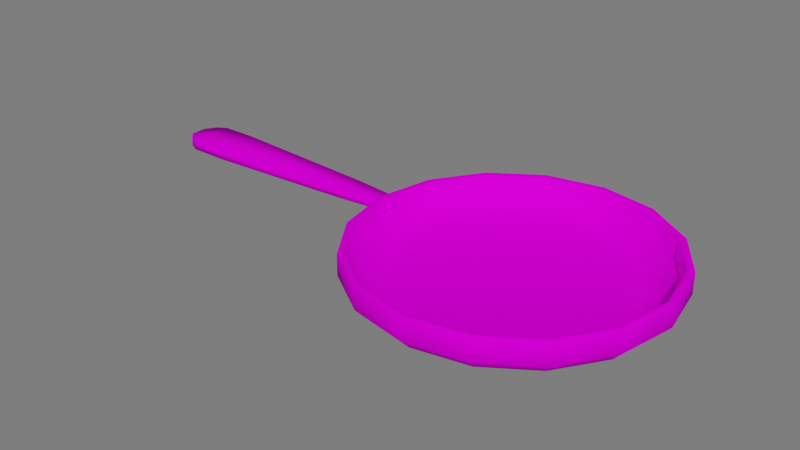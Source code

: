 # Source: Panela.blend  (saved by Blender 3.1.7; exported with 4.5.12 LTS)
import bpy
from mathutils import Matrix  # noqa: F401  (used for matrix-valued properties, if any)

bpy.ops.wm.read_factory_settings(use_empty=True)
scene = bpy.context.scene
scene.name = 'Scene'

# ---- collections
col_collection = bpy.data.collections.new('Collection'); scene.collection.children.link(col_collection)
col_luz__camera = bpy.data.collections.new('Luz, camera'); scene.collection.children.link(col_luz__camera)
col_piso = bpy.data.collections.new('Piso'); scene.collection.children.link(col_piso)

# ---- images (referenced by path relative to the original .blend; pixels are not part of the script)
import os
ASSET_DIR = os.environ.get("B2B_ASSET_DIR", "")  # directory of the original .blend (textures are referenced by path, not embedded)
HERE = os.path.dirname(os.path.abspath(__file__))  # packed textures are extracted next to this script under _unpacked/

def load_image(name, relpath, width, height, colorspace="sRGB"):
    """Load a texture the original file referenced (path relative to the .blend, or extracted next to this script)."""
    p = next((c for c in (os.path.join(HERE, relpath), os.path.join(ASSET_DIR, relpath)) if relpath and os.path.exists(c)), "")
    if p:
        img = bpy.data.images.load(p, check_existing=True)
        img.name = name
    else:  # same state as the original file: an image datablock whose file is absent (Cycles renders it pink)
        img = bpy.data.images.new(name, width, height)
        img.source = "FILE"
        img.filepath = "//" + (relpath or name)
    img.colorspace_settings.name = colorspace
    return img
img_atlas_1_png = load_image('Atlas 1.png', 'Atlas 1.png', 1024, 1024, 'sRGB')

# ---- materials (node trees are filled in below, after node groups)
mat_atlas_2__completo = bpy.data.materials.new('Atlas 2 (Completo)')
mat_atlas_2__completo.use_transparent_shadow = False

# ---- material node trees
mat_atlas_2__completo.use_nodes = True; mat_atlas_2__completo.node_tree.nodes.clear()
_N = mat_atlas_2__completo.node_tree.nodes; _L = mat_atlas_2__completo.node_tree.links
n0 = _N.new('ShaderNodeOutputMaterial'); n0.name = 'Material Output'; n0.location = (300, 300)
n1 = _N.new('ShaderNodeBsdfPrincipled'); n1.name = 'Principled BSDF'; n1.location = (10, 300)
n1.distribution = 'GGX'
n1.subsurface_method = 'RANDOM_WALK_SKIN'
n1.inputs[2].default_value = 0.7915
n1.inputs[3].default_value = 1.45
n1.inputs[13].default_value = 0.01186
n1.inputs[27].default_value = (0.0, 0.0, 0.0, 1.0)
n1.inputs[28].default_value = 1.0
n2 = _N.new('ShaderNodeBump'); n2.name = 'Bump'; n2.location = (-173, -154)
n2.inputs[0].default_value = 0.0
n2.inputs[1].default_value = 1.0
n2.inputs[2].default_value = 1.0
n3 = _N.new('ShaderNodeTexImage'); n3.name = 'Image Texture'; n3.location = (-449, 225)
n3.image = img_atlas_1_png
_L.new(n1.outputs[0], n0.inputs[0])
_L.new(n3.outputs[0], n1.inputs[0])
_L.new(n3.outputs[0], n2.inputs[3])
_L.new(n2.outputs[0], n1.inputs[5])
n0.is_active_output = True

# ---- world
world_world = bpy.data.worlds.new('World'); scene.world = world_world
world_world.use_nodes = True; world_world.node_tree.nodes.clear()
_N = world_world.node_tree.nodes; _L = world_world.node_tree.links
n0 = _N.new('ShaderNodeOutputWorld'); n0.name = 'World Output'; n0.location = (300, 300)
n1 = _N.new('ShaderNodeBackground'); n1.name = 'Background'; n1.location = (10, 300)
n1.inputs[0].default_value = (0.05088, 0.05088, 0.05088, 1.0)
n1.inputs[1].default_value = 3.4
_L.new(n1.outputs[0], n0.inputs[0])
n0.is_active_output = True
world_world.color = (0.05088, 0.05088, 0.05088)
world_world.use_sun_shadow = False
world_world.sun_shadow_jitter_overblur = 0.0

# ---- meshes
me_cylinder = bpy.data.meshes.new('Cylinder')
me_cylinder.from_pydata([(0.0, 1.0, 0.06508), (0.3827, 0.9239, 0.06508), (0.7071, 0.7071, 0.06508), (0.9239, 0.3827, 0.06508), (1.0, 0.0, 0.06508), (0.9239, -0.3827, 0.06508), (0.7071, -0.7071, 0.06508), (0.3827, -0.9239, 0.06508), (0.0, -1.0, 0.06508), (-0.3827, -0.9239, 0.06508), (-0.7071, -0.7071, 0.06508), (-0.9239, -0.3827, 0.06508), (-1.0, 0.0, 0.06508), (-0.9239, 0.3827, 0.06508), (-0.7071, 0.7071, 0.06508), (-0.3827, 0.9239, 0.06508), (-1.259e-07, 0.9338, -0.003942), (0.3574, 0.8627, -0.003942), (0.6603, 0.6603, -0.003942), (0.8627, 0.3574, -0.003942), (0.9338, -6.313e-08, -0.003942), (0.8627, -0.3574, -0.003942), (0.6603, -0.6603, -0.003942), (0.3574, -0.8627, -0.003942), (-1.259e-07, -0.9338, -0.003942), (-0.3574, -0.8627, -0.003942), (-0.6603, -0.6603, -0.003942), (-0.8627, -0.3574, -0.003942), (-0.9338, -6.313e-08, -0.003942), (-0.8627, 0.3574, -0.003942), (-0.6603, 0.6603, -0.003942), (-0.3574, 0.8627, -0.003942), (-1.048e-07, 0.7767, -0.05172), (0.2972, 0.7175, -0.05172), (0.5492, 0.5492, -0.05172), (0.7175, 0.2972, -0.05172), (0.7767, -2.13e-07, -0.05172), (0.7175, -0.2972, -0.05172), (0.5492, -0.5492, -0.05172), (0.2972, -0.7175, -0.05172), (-1.048e-07, -0.7767, -0.05172), (-0.2972, -0.7175, -0.05172), (-0.5492, -0.5492, -0.05172), (-0.7175, -0.2972, -0.05172), (-0.7767, -2.13e-07, -0.05172), (-0.7175, 0.2972, -0.05172), (-0.5492, 0.5492, -0.05172), (-0.2972, 0.7175, -0.05172), (-6.764e-08, 0.5011, -0.08889), (0.1917, 0.4629, -0.08889), (0.3543, 0.3543, -0.08889), (0.4629, 0.1917, -0.08889), (0.5011, -4.758e-07, -0.08889), (0.4629, -0.1917, -0.08889), (0.3543, -0.3543, -0.08889), (0.1917, -0.4629, -0.08889), (-6.764e-08, -0.5011, -0.08889), (-0.1917, -0.4629, -0.08889), (-0.3543, -0.3543, -0.08889), (-0.4629, -0.1917, -0.08889), (-0.5011, -4.758e-07, -0.08889), (-0.4629, 0.1917, -0.08889), (-0.3543, 0.3543, -0.08889), (-0.1917, 0.4629, -0.08889), (0.3647, 0.8805, 0.06817), (-9.03e-08, 0.9531, 0.06817), (0.6739, 0.6739, 0.06817), (0.8805, 0.3647, 0.06817), (0.9531, -4.477e-08, 0.06817), (0.8805, -0.3647, 0.06817), (0.6739, -0.6739, 0.06817), (0.3647, -0.8805, 0.06817), (-9.03e-08, -0.9531, 0.06817), (-0.3647, -0.8805, 0.06817), (-0.6739, -0.6739, 0.06817), (-0.8805, -0.3647, 0.06817), (-0.9531, -4.477e-08, 0.06817), (-0.8805, 0.3647, 0.06817), (-0.6739, 0.6739, 0.06817), (-0.3647, 0.8805, 0.06817), (0.2822, 0.6812, -0.005563), (3.62e-07, 0.7373, -0.005563), (0.5214, 0.5214, -0.005563), (0.6812, 0.2822, -0.005563), (0.7373, 1.813e-07, -0.005563), (0.6812, -0.2822, -0.005563), (0.5214, -0.5214, -0.005563), (0.2822, -0.6812, -0.005563), (3.62e-07, -0.7373, -0.005563), (-0.2822, -0.6812, -0.005563), (-0.5214, -0.5214, -0.005563), (-0.6812, -0.2822, -0.005563), (-0.7373, 1.813e-07, -0.005563), (-0.6812, 0.2822, -0.005563), (-0.5214, 0.5214, -0.005563), (-0.2822, 0.6812, -0.005563), (-1.262, -0.09664, 0.155), (-0.9669, -0.07484, 0.1309), (-1.262, 0.09664, 0.155), (-0.9669, 0.07484, 0.1309), (-2.294, -0.1486, 0.146), (-2.294, 0.1486, 0.146), (-2.541, -0.1486, 0.1478), (-2.541, 0.1486, 0.1478), (-2.674, -0.05233, 0.1599), (-2.674, 0.05233, 0.1599), (-2.607, -0.1188, 0.1511), (-2.607, 0.1188, 0.1511), (-1.262, 0.09664, 0.2055), (-1.262, -0.09664, 0.2055), (-0.9669, -0.07484, 0.2005), (-0.9669, 0.07484, 0.2005), (-2.294, 0.1486, 0.2144), (-2.294, -0.1486, 0.2144), (-2.541, 0.1486, 0.2127), (-2.541, -0.1486, 0.2127), (-2.674, 0.05233, 0.2005), (-2.674, -0.05233, 0.2005), (-2.607, -0.1188, 0.2094), (-2.607, 0.1188, 0.2094), (-1.029, -0.07946, 0.1589), (-1.029, 0.07946, 0.1589), (-1.029, -0.07946, 0.2016), (-1.029, 0.07946, 0.2016), (-1.011, -0.0781, 0.1302), (-1.011, -0.0781, 0.2013), (-1.011, 0.0781, 0.1302), (-1.011, 0.0781, 0.2013), (-0.9726, 0.05635, 0.1553), (-0.9311, 0.05635, 0.1553), (-0.9726, 0.05028, 0.1406), (-0.9311, 0.05028, 0.1406), (-0.9726, 0.0356, 0.1345), (-0.9311, 0.0356, 0.1345), (-0.9726, 0.02093, 0.1406), (-0.9311, 0.02093, 0.1406), (-0.9726, 0.01485, 0.1553), (-0.9311, 0.01485, 0.1553), (-0.9726, 0.02093, 0.17), (-0.9311, 0.02093, 0.17), (-0.9726, 0.0356, 0.176), (-0.9311, 0.0356, 0.176), (-0.9726, 0.05028, 0.17), (-0.9311, 0.05028, 0.17), (-0.9726, -0.0101, 0.1553), (-0.9311, -0.0101, 0.1553), (-0.9726, -0.01618, 0.1406), (-0.9311, -0.01618, 0.1406), (-0.9726, -0.03085, 0.1345), (-0.9311, -0.03085, 0.1345), (-0.9726, -0.04552, 0.1406), (-0.9311, -0.04552, 0.1406), (-0.9726, -0.0516, 0.1553), (-0.9311, -0.0516, 0.1553), (-0.9726, -0.04552, 0.17), (-0.9311, -0.04552, 0.17), (-0.9726, -0.03085, 0.176), (-0.9311, -0.03085, 0.176), (-0.9726, -0.01618, 0.17), (-0.9311, -0.01618, 0.17), (0.0, 1.0, 0.2036), (-1.447e-08, 0.9924, 0.211), (0.3798, 0.9169, 0.211), (0.3827, 0.9239, 0.2036), (0.7017, 0.7017, 0.211), (0.7071, 0.7071, 0.2036), (0.9169, 0.3798, 0.211), (0.9239, 0.3827, 0.2036), (0.9924, -7.235e-09, 0.211), (1.0, 0.0, 0.2036), (0.9169, -0.3798, 0.211), (0.9239, -0.3827, 0.2036), (0.7017, -0.7017, 0.211), (0.7071, -0.7071, 0.2036), (0.3798, -0.9169, 0.211), (0.3827, -0.9239, 0.2036), (-1.447e-08, -0.9924, 0.211), (0.0, -1.0, 0.2036), (-0.3798, -0.9169, 0.211), (-0.3827, -0.9239, 0.2036), (-0.7017, -0.7017, 0.211), (-0.7071, -0.7071, 0.2036), (-0.9169, -0.3798, 0.211), (-0.9239, -0.3827, 0.2036), (-0.9924, -7.235e-09, 0.211), (-1.0, 0.0, 0.2036), (-0.9169, 0.3798, 0.211), (-0.9239, 0.3827, 0.2036), (-0.7017, 0.7017, 0.211), (-0.7071, 0.7071, 0.2036), (-0.3798, 0.9169, 0.211), (-0.3827, 0.9239, 0.2036), (0.3647, 0.8805, 0.2036), (0.3676, 0.8875, 0.211), (-7.506e-08, 0.9606, 0.211), (-8.957e-08, 0.9531, 0.2036), (0.6739, 0.6739, 0.2036), (0.6793, 0.6793, 0.211), (0.8805, 0.3647, 0.2036), (0.8875, 0.3676, 0.211), (0.9531, -4.477e-08, 0.2036), (0.9606, -3.753e-08, 0.211), (0.8805, -0.3647, 0.2036), (0.8875, -0.3676, 0.211), (0.6739, -0.6739, 0.2036), (0.6793, -0.6793, 0.211), (0.3647, -0.8805, 0.2036), (0.3676, -0.8875, 0.211), (-8.957e-08, -0.9531, 0.2036), (-7.506e-08, -0.9606, 0.211), (-0.3647, -0.8805, 0.2036), (-0.3676, -0.8875, 0.211), (-0.6739, -0.6739, 0.2036), (-0.6793, -0.6793, 0.211), (-0.8805, -0.3647, 0.2036), (-0.8875, -0.3676, 0.211), (-0.9531, -4.477e-08, 0.2036), (-0.9606, -3.753e-08, 0.211), (-0.8805, 0.3647, 0.2036), (-0.8875, 0.3676, 0.211), (-0.6739, 0.6739, 0.2036), (-0.6793, 0.6793, 0.211), (-0.3647, 0.8805, 0.2036), (-0.3676, 0.8875, 0.211)], [], [(15, 191, 160, 0), (164, 162, 193, 197), (166, 164, 197, 199), (168, 166, 199, 201), (170, 168, 201, 203), (172, 170, 203, 205), (174, 172, 205, 207), (176, 174, 207, 209), (178, 176, 209, 211), (180, 178, 211, 213), (182, 180, 213, 215), (184, 182, 215, 217), (186, 184, 217, 219), (188, 186, 219, 221), (14, 189, 191, 15), (190, 188, 221, 223), (161, 190, 223, 194), (1, 2, 18, 17), (24, 25, 41, 40), (6, 7, 23, 22), (11, 12, 28, 27), (4, 5, 21, 20), (9, 10, 26, 25), (14, 15, 31, 30), (2, 3, 19, 18), (7, 8, 24, 23), (0, 1, 17, 16), (12, 13, 29, 28), (5, 6, 22, 21), (10, 11, 27, 26), (15, 0, 16, 31), (3, 4, 20, 19), (8, 9, 25, 24), (13, 14, 30, 29), (45, 46, 62, 61), (17, 18, 34, 33), (25, 26, 42, 41), (18, 19, 35, 34), (26, 27, 43, 42), (19, 20, 36, 35), (27, 28, 44, 43), (20, 21, 37, 36), (28, 29, 45, 44), (21, 22, 38, 37), (29, 30, 46, 45), (22, 23, 39, 38), (30, 31, 47, 46), (23, 24, 40, 39), (16, 17, 33, 32), (31, 16, 32, 47), (48, 49, 50, 51, 52, 53, 54, 55, 56, 57, 58, 59, 60, 61, 62, 63), (38, 39, 55, 54), (46, 47, 63, 62), (39, 40, 56, 55), (32, 33, 49, 48), (47, 32, 48, 63), (40, 41, 57, 56), (33, 34, 50, 49), (41, 42, 58, 57), (34, 35, 51, 50), (42, 43, 59, 58), (35, 36, 52, 51), (43, 44, 60, 59), (36, 37, 53, 52), (44, 45, 61, 60), (37, 38, 54, 53), (212, 210, 73, 74), (2, 165, 167, 3), (7, 175, 177, 8), (12, 185, 187, 13), (5, 171, 173, 6), (10, 181, 183, 11), (192, 195, 65, 64), (3, 167, 169, 4), (8, 177, 179, 9), (0, 160, 163, 1), (13, 187, 189, 14), (6, 173, 175, 7), (11, 183, 185, 12), (1, 163, 165, 2), (4, 169, 171, 5), (9, 179, 181, 10), (78, 77, 93, 94), (195, 222, 79, 65), (214, 212, 74, 75), (200, 198, 67, 68), (216, 214, 75, 76), (202, 200, 68, 69), (218, 216, 76, 77), (204, 202, 69, 70), (220, 218, 77, 78), (206, 204, 70, 71), (222, 220, 78, 79), (208, 206, 71, 72), (210, 208, 72, 73), (196, 192, 64, 66), (198, 196, 66, 67), (80, 81, 95, 94, 93, 92, 91, 90, 89, 88, 87, 86, 85, 84, 83, 82), (71, 70, 86, 87), (79, 78, 94, 95), (72, 71, 87, 88), (64, 65, 81, 80), (65, 79, 95, 81), (73, 72, 88, 89), (66, 64, 80, 82), (74, 73, 89, 90), (67, 66, 82, 83), (75, 74, 90, 91), (68, 67, 83, 84), (76, 75, 91, 92), (69, 68, 84, 85), (77, 76, 92, 93), (70, 69, 85, 86), (124, 126, 99, 97), (96, 100, 101, 98), (100, 102, 103, 101), (106, 104, 105, 107), (102, 106, 107, 103), (125, 110, 111, 127), (109, 108, 112, 113), (113, 112, 114, 115), (118, 119, 116, 117), (115, 114, 119, 118), (105, 104, 117, 116), (103, 107, 119, 114), (106, 102, 115, 118), (124, 97, 110, 125), (102, 100, 113, 115), (100, 96, 109, 113), (107, 105, 116, 119), (97, 99, 111, 110), (101, 103, 114, 112), (98, 101, 112, 108), (104, 106, 118, 117), (121, 98, 108, 123), (126, 121, 123, 127), (96, 120, 122, 109), (109, 122, 123, 108), (96, 98, 121, 120), (99, 126, 127, 111), (120, 124, 125, 122), (122, 125, 127, 123), (120, 121, 126, 124), (128, 129, 131, 130), (130, 131, 133, 132), (132, 133, 135, 134), (134, 135, 137, 136), (136, 137, 139, 138), (138, 139, 141, 140), (131, 129, 143, 141, 139, 137, 135, 133), (140, 141, 143, 142), (142, 143, 129, 128), (128, 130, 132, 134, 136, 138, 140, 142), (144, 145, 147, 146), (146, 147, 149, 148), (148, 149, 151, 150), (150, 151, 153, 152), (152, 153, 155, 154), (154, 155, 157, 156), (147, 145, 159, 157, 155, 153, 151, 149), (156, 157, 159, 158), (158, 159, 145, 144), (144, 146, 148, 150, 152, 154, 156, 158), (163, 160, 161, 162), (165, 163, 162, 164), (167, 165, 164, 166), (169, 167, 166, 168), (171, 169, 168, 170), (173, 171, 170, 172), (175, 173, 172, 174), (177, 175, 174, 176), (179, 177, 176, 178), (181, 179, 178, 180), (183, 181, 180, 182), (185, 183, 182, 184), (187, 185, 184, 186), (189, 187, 186, 188), (191, 189, 188, 190), (160, 191, 190, 161), (193, 194, 195, 192), (197, 193, 192, 196), (199, 197, 196, 198), (201, 199, 198, 200), (203, 201, 200, 202), (205, 203, 202, 204), (207, 205, 204, 206), (209, 207, 206, 208), (211, 209, 208, 210), (213, 211, 210, 212), (215, 213, 212, 214), (217, 215, 214, 216), (219, 217, 216, 218), (221, 219, 218, 220), (223, 221, 220, 222), (194, 223, 222, 195), (162, 161, 194, 193)])
me_cylinder.polygons.foreach_set('use_smooth', [True] * 196)
_uv = me_cylinder.uv_layers.new(name='UVMap')
_uv.uv.foreach_set('vector', [0.6331, 0.8944, 0.6331, 0.8944, 0.6367, 0.8951, 0.6367, 0.8951, 0.1153, 0.4889, 0.1061, 0.495, 0.1047, 0.4915, 0.1126, 0.4862, 0.1215, 0.4797, 0.1153, 0.4889, 0.1126, 0.4862, 0.1179, 0.4782, 0.1236, 0.4688, 0.1215, 0.4797, 0.1179, 0.4782, 0.1198, 0.4688, 0.1215, 0.458, 0.1236, 0.4688, 0.1198, 0.4688, 0.1179, 0.4594, 0.1153, 0.4488, 0.1215, 0.458, 0.1179, 0.4594, 0.1126, 0.4515, 0.1061, 0.4426, 0.1153, 0.4488, 0.1126, 0.4515, 0.1047, 0.4462, 0.09529, 0.4405, 0.1061, 0.4426, 0.1047, 0.4462, 0.09529, 0.4443, 0.08444, 0.4426, 0.09529, 0.4405, 0.09529, 0.4443, 0.08591, 0.4462, 0.07525, 0.4488, 0.08444, 0.4426, 0.08591, 0.4462, 0.07796, 0.4515, 0.06911, 0.458, 0.07525, 0.4488, 0.07796, 0.4515, 0.07265, 0.4594, 0.06695, 0.4688, 0.06911, 0.458, 0.07265, 0.4594, 0.07078, 0.4688, 0.06911, 0.4797, 0.06695, 0.4688, 0.07078, 0.4688, 0.07265, 0.4782, 0.07525, 0.4889, 0.06911, 0.4797, 0.07265, 0.4782, 0.07796, 0.4862, 0.63, 0.8923, 0.63, 0.8923, 0.6331, 0.8944, 0.6331, 0.8944, 0.08444, 0.495, 0.07525, 0.4889, 0.07796, 0.4862, 0.08591, 0.4915, 0.09529, 0.4972, 0.08444, 0.495, 0.08591, 0.4915, 0.09529, 0.4933, 0.6403, 0.8944, 0.6434, 0.8923, 0.6429, 0.8919, 0.6401, 0.8938, 0.6367, 0.8768, 0.6333, 0.8775, 0.6339, 0.8788, 0.6367, 0.8783, 0.6434, 0.8789, 0.6403, 0.8769, 0.6401, 0.8775, 0.6429, 0.8794, 0.6279, 0.882, 0.6272, 0.8856, 0.6278, 0.8856, 0.6285, 0.8823, 0.6462, 0.8856, 0.6454, 0.882, 0.6449, 0.8823, 0.6455, 0.8856, 0.6331, 0.8769, 0.63, 0.8789, 0.6304, 0.8794, 0.6333, 0.8775, 0.63, 0.8923, 0.6331, 0.8944, 0.6333, 0.8938, 0.6304, 0.8919, 0.6434, 0.8923, 0.6454, 0.8893, 0.6449, 0.889, 0.6429, 0.8919, 0.6403, 0.8769, 0.6367, 0.8762, 0.6367, 0.8768, 0.6401, 0.8775, 0.6367, 0.8951, 0.6403, 0.8944, 0.6401, 0.8938, 0.6367, 0.8945, 0.6272, 0.8856, 0.6279, 0.8893, 0.6285, 0.889, 0.6278, 0.8856, 0.6454, 0.882, 0.6434, 0.8789, 0.6429, 0.8794, 0.6449, 0.8823, 0.63, 0.8789, 0.6279, 0.882, 0.6285, 0.8823, 0.6304, 0.8794, 0.6331, 0.8944, 0.6367, 0.8951, 0.6367, 0.8945, 0.6333, 0.8938, 0.6454, 0.8893, 0.6462, 0.8856, 0.6455, 0.8856, 0.6449, 0.889, 0.6367, 0.8762, 0.6331, 0.8769, 0.6333, 0.8775, 0.6367, 0.8768, 0.6279, 0.8893, 0.63, 0.8923, 0.6304, 0.8919, 0.6285, 0.889, 0.6299, 0.8885, 0.6315, 0.8908, 0.6333, 0.889, 0.6323, 0.8875, 0.6401, 0.8938, 0.6429, 0.8919, 0.6419, 0.8908, 0.6395, 0.8924, 0.6333, 0.8775, 0.6304, 0.8794, 0.6315, 0.8804, 0.6339, 0.8788, 0.6429, 0.8919, 0.6449, 0.889, 0.6435, 0.8885, 0.6419, 0.8908, 0.6304, 0.8794, 0.6285, 0.8823, 0.6299, 0.8828, 0.6315, 0.8804, 0.6449, 0.889, 0.6455, 0.8856, 0.644, 0.8856, 0.6435, 0.8885, 0.6285, 0.8823, 0.6278, 0.8856, 0.6293, 0.8856, 0.6299, 0.8828, 0.6455, 0.8856, 0.6449, 0.8823, 0.6435, 0.8828, 0.644, 0.8856, 0.6278, 0.8856, 0.6285, 0.889, 0.6299, 0.8885, 0.6293, 0.8856, 0.6449, 0.8823, 0.6429, 0.8794, 0.6419, 0.8804, 0.6435, 0.8828, 0.6285, 0.889, 0.6304, 0.8919, 0.6315, 0.8908, 0.6299, 0.8885, 0.6429, 0.8794, 0.6401, 0.8775, 0.6395, 0.8788, 0.6419, 0.8804, 0.6304, 0.8919, 0.6333, 0.8938, 0.6339, 0.8924, 0.6315, 0.8908, 0.6401, 0.8775, 0.6367, 0.8768, 0.6367, 0.8783, 0.6395, 0.8788, 0.6367, 0.8945, 0.6401, 0.8938, 0.6395, 0.8924, 0.6367, 0.893, 0.6333, 0.8938, 0.6367, 0.8945, 0.6367, 0.893, 0.6339, 0.8924, 0.6367, 0.8904, 0.6385, 0.89, 0.64, 0.889, 0.6411, 0.8875, 0.6414, 0.8856, 0.6411, 0.8838, 0.64, 0.8823, 0.6385, 0.8813, 0.6367, 0.8809, 0.6349, 0.8813, 0.6333, 0.8823, 0.6323, 0.8838, 0.6319, 0.8856, 0.6323, 0.8875, 0.6333, 0.889, 0.6349, 0.89, 0.6419, 0.8804, 0.6395, 0.8788, 0.6385, 0.8813, 0.64, 0.8823, 0.6315, 0.8908, 0.6339, 0.8924, 0.6349, 0.89, 0.6333, 0.889, 0.6395, 0.8788, 0.6367, 0.8783, 0.6367, 0.8809, 0.6385, 0.8813, 0.6367, 0.893, 0.6395, 0.8924, 0.6385, 0.89, 0.6367, 0.8904, 0.6339, 0.8924, 0.6367, 0.893, 0.6367, 0.8904, 0.6349, 0.89, 0.6367, 0.8783, 0.6339, 0.8788, 0.6349, 0.8813, 0.6367, 0.8809, 0.6395, 0.8924, 0.6419, 0.8908, 0.64, 0.889, 0.6385, 0.89, 0.6339, 0.8788, 0.6315, 0.8804, 0.6333, 0.8823, 0.6349, 0.8813, 0.6419, 0.8908, 0.6435, 0.8885, 0.6411, 0.8875, 0.64, 0.889, 0.6315, 0.8804, 0.6299, 0.8828, 0.6323, 0.8838, 0.6333, 0.8823, 0.6435, 0.8885, 0.644, 0.8856, 0.6414, 0.8856, 0.6411, 0.8875, 0.6299, 0.8828, 0.6293, 0.8856, 0.6319, 0.8856, 0.6323, 0.8838, 0.644, 0.8856, 0.6435, 0.8828, 0.6411, 0.8838, 0.6414, 0.8856, 0.6293, 0.8856, 0.6299, 0.8885, 0.6323, 0.8875, 0.6319, 0.8856, 0.6435, 0.8828, 0.6419, 0.8804, 0.64, 0.8823, 0.6411, 0.8838, 0.6303, 0.8793, 0.6332, 0.8773, 0.6332, 0.8773, 0.6303, 0.8793, 0.6434, 0.8923, 0.6434, 0.8923, 0.6454, 0.8893, 0.6454, 0.8893, 0.6403, 0.8769, 0.6403, 0.8769, 0.6367, 0.8762, 0.6367, 0.8762, 0.6272, 0.8856, 0.6272, 0.8856, 0.6279, 0.8893, 0.6279, 0.8893, 0.6454, 0.882, 0.6454, 0.882, 0.6434, 0.8789, 0.6434, 0.8789, 0.63, 0.8789, 0.63, 0.8789, 0.6279, 0.882, 0.6279, 0.882, 0.6401, 0.894, 0.6367, 0.8947, 0.6367, 0.8947, 0.6401, 0.894, 0.6454, 0.8893, 0.6454, 0.8893, 0.6462, 0.8856, 0.6462, 0.8856, 0.6367, 0.8762, 0.6367, 0.8762, 0.6331, 0.8769, 0.6331, 0.8769, 0.6367, 0.8951, 0.6367, 0.8951, 0.6403, 0.8944, 0.6403, 0.8944, 0.6279, 0.8893, 0.6279, 0.8893, 0.63, 0.8923, 0.63, 0.8923, 0.6434, 0.8789, 0.6434, 0.8789, 0.6403, 0.8769, 0.6403, 0.8769, 0.6279, 0.882, 0.6279, 0.882, 0.6272, 0.8856, 0.6272, 0.8856, 0.6403, 0.8944, 0.6403, 0.8944, 0.6434, 0.8923, 0.6434, 0.8923, 0.6462, 0.8856, 0.6462, 0.8856, 0.6454, 0.882, 0.6454, 0.882, 0.6331, 0.8769, 0.6331, 0.8769, 0.63, 0.8789, 0.63, 0.8789, 0.6303, 0.892, 0.6283, 0.8891, 0.6302, 0.8883, 0.6317, 0.8906, 0.6367, 0.8947, 0.6332, 0.894, 0.6332, 0.894, 0.6367, 0.8947, 0.6283, 0.8822, 0.6303, 0.8793, 0.6303, 0.8793, 0.6283, 0.8822, 0.6457, 0.8856, 0.645, 0.8891, 0.645, 0.8891, 0.6457, 0.8856, 0.6277, 0.8856, 0.6283, 0.8822, 0.6283, 0.8822, 0.6277, 0.8856, 0.645, 0.8822, 0.6457, 0.8856, 0.6457, 0.8856, 0.645, 0.8822, 0.6283, 0.8891, 0.6277, 0.8856, 0.6277, 0.8856, 0.6283, 0.8891, 0.6431, 0.8793, 0.645, 0.8822, 0.645, 0.8822, 0.6431, 0.8793, 0.6303, 0.892, 0.6283, 0.8891, 0.6283, 0.8891, 0.6303, 0.892, 0.6401, 0.8773, 0.6431, 0.8793, 0.6431, 0.8793, 0.6401, 0.8773, 0.6332, 0.894, 0.6303, 0.892, 0.6303, 0.892, 0.6332, 0.894, 0.6367, 0.8766, 0.6401, 0.8773, 0.6401, 0.8773, 0.6367, 0.8766, 0.6332, 0.8773, 0.6367, 0.8766, 0.6367, 0.8766, 0.6332, 0.8773, 0.6431, 0.892, 0.6401, 0.894, 0.6401, 0.894, 0.6431, 0.892, 0.645, 0.8891, 0.6431, 0.892, 0.6431, 0.892, 0.645, 0.8891, 0.6394, 0.8921, 0.6367, 0.8926, 0.634, 0.8921, 0.6317, 0.8906, 0.6302, 0.8883, 0.6297, 0.8856, 0.6302, 0.883, 0.6317, 0.8807, 0.634, 0.8792, 0.6367, 0.8787, 0.6394, 0.8792, 0.6416, 0.8807, 0.6431, 0.883, 0.6437, 0.8856, 0.6431, 0.8883, 0.6416, 0.8906, 0.6401, 0.8773, 0.6431, 0.8793, 0.6416, 0.8807, 0.6394, 0.8792, 0.6332, 0.894, 0.6303, 0.892, 0.6317, 0.8906, 0.634, 0.8921, 0.6367, 0.8766, 0.6401, 0.8773, 0.6394, 0.8792, 0.6367, 0.8787, 0.6401, 0.894, 0.6367, 0.8947, 0.6367, 0.8926, 0.6394, 0.8921, 0.6367, 0.8947, 0.6332, 0.894, 0.634, 0.8921, 0.6367, 0.8926, 0.6332, 0.8773, 0.6367, 0.8766, 0.6367, 0.8787, 0.634, 0.8792, 0.6431, 0.892, 0.6401, 0.894, 0.6394, 0.8921, 0.6416, 0.8906, 0.6303, 0.8793, 0.6332, 0.8773, 0.634, 0.8792, 0.6317, 0.8807, 0.645, 0.8891, 0.6431, 0.892, 0.6416, 0.8906, 0.6431, 0.8883, 0.6283, 0.8822, 0.6303, 0.8793, 0.6317, 0.8807, 0.6302, 0.883, 0.6457, 0.8856, 0.645, 0.8891, 0.6431, 0.8883, 0.6437, 0.8856, 0.6277, 0.8856, 0.6283, 0.8822, 0.6302, 0.883, 0.6297, 0.8856, 0.645, 0.8822, 0.6457, 0.8856, 0.6437, 0.8856, 0.6431, 0.883, 0.6283, 0.8891, 0.6277, 0.8856, 0.6297, 0.8856, 0.6302, 0.8883, 0.6431, 0.8793, 0.645, 0.8822, 0.6431, 0.883, 0.6416, 0.8807, 0.2734, 0.7553, 0.2843, 0.7553, 0.2841, 0.7539, 0.2736, 0.7539, 0.2721, 0.7634, 0.2684, 0.7966, 0.2893, 0.7966, 0.2856, 0.7634, 0.2684, 0.7966, 0.2684, 0.8046, 0.2893, 0.8046, 0.2893, 0.7966, 0.2705, 0.8067, 0.2752, 0.8089, 0.2825, 0.8089, 0.2872, 0.8067, 0.2684, 0.8046, 0.2705, 0.8067, 0.2872, 0.8067, 0.2893, 0.8046, 0.2734, 0.7553, 0.2736, 0.7539, 0.2841, 0.7539, 0.2843, 0.7553, 0.2721, 0.7634, 0.2856, 0.7634, 0.2893, 0.7966, 0.2684, 0.7966, 0.2684, 0.7966, 0.2893, 0.7966, 0.2893, 0.8046, 0.2684, 0.8046, 0.2705, 0.8067, 0.2872, 0.8067, 0.2825, 0.8089, 0.2752, 0.8089, 0.2684, 0.8046, 0.2893, 0.8046, 0.2872, 0.8067, 0.2705, 0.8067, 0.2807, 0.8029, 0.277, 0.8029, 0.2752, 0.8089, 0.2825, 0.8089, 0.284, 0.7996, 0.283, 0.8013, 0.2872, 0.8067, 0.2893, 0.8046, 0.2747, 0.8013, 0.2737, 0.7996, 0.2684, 0.8046, 0.2705, 0.8067, 0.2761, 0.7609, 0.2762, 0.7598, 0.2736, 0.7539, 0.2734, 0.7553, 0.2737, 0.7996, 0.2737, 0.7933, 0.2684, 0.7966, 0.2684, 0.8046, 0.2737, 0.7933, 0.2755, 0.7673, 0.2721, 0.7634, 0.2684, 0.7966, 0.283, 0.8013, 0.2807, 0.8029, 0.2825, 0.8089, 0.2872, 0.8067, 0.2762, 0.7598, 0.2815, 0.7598, 0.2841, 0.7539, 0.2736, 0.7539, 0.284, 0.7933, 0.284, 0.7996, 0.2893, 0.8046, 0.2893, 0.7966, 0.2822, 0.7673, 0.284, 0.7933, 0.2893, 0.7966, 0.2856, 0.7634, 0.277, 0.8029, 0.2747, 0.8013, 0.2705, 0.8067, 0.2752, 0.8089, 0.2816, 0.7614, 0.2822, 0.7673, 0.2856, 0.7634, 0.2844, 0.7559, 0.2816, 0.7609, 0.2816, 0.7614, 0.2844, 0.7559, 0.2843, 0.7553, 0.2755, 0.7673, 0.2761, 0.7614, 0.2733, 0.7559, 0.2721, 0.7634, 0.2721, 0.7634, 0.2733, 0.7559, 0.2844, 0.7559, 0.2856, 0.7634, 0.2721, 0.7634, 0.2856, 0.7634, 0.2844, 0.7559, 0.2733, 0.7559, 0.2815, 0.7598, 0.2816, 0.7609, 0.2843, 0.7553, 0.2841, 0.7539, 0.2761, 0.7614, 0.2761, 0.7609, 0.2734, 0.7553, 0.2733, 0.7559, 0.2733, 0.7559, 0.2734, 0.7553, 0.2843, 0.7553, 0.2844, 0.7559, 0.2733, 0.7559, 0.2844, 0.7559, 0.2843, 0.7553, 0.2734, 0.7553, 0.2677, 0.03457, 0.2677, 0.03457, 0.2795, 0.02965, 0.2795, 0.02965, 0.2795, 0.02965, 0.2795, 0.02965, 0.2845, 0.01777, 0.2845, 0.01777, 0.2845, 0.01777, 0.2845, 0.01777, 0.2795, 0.005888, 0.2795, 0.005888, 0.2795, 0.005888, 0.2795, 0.005888, 0.2677, 0.0009667, 0.2677, 0.0009667, 0.2677, 0.0009667, 0.2677, 0.0009667, 0.2558, 0.005888, 0.2558, 0.005888, 0.2558, 0.005888, 0.2558, 0.005888, 0.2509, 0.01777, 0.2509, 0.01777, 0.2795, 0.02965, 0.2677, 0.03457, 0.2558, 0.02965, 0.2509, 0.01777, 0.2558, 0.005888, 0.2677, 0.0009667, 0.2795, 0.005888, 0.2845, 0.01777, 0.2509, 0.01777, 0.2509, 0.01777, 0.2558, 0.02965, 0.2558, 0.02965, 0.2558, 0.02965, 0.2558, 0.02965, 0.2677, 0.03457, 0.2677, 0.03457, 0.2677, 0.03457, 0.2795, 0.02965, 0.2845, 0.01777, 0.2795, 0.005888, 0.2677, 0.0009667, 0.2558, 0.005888, 0.2509, 0.01777, 0.2558, 0.02965, 0.2677, 0.03457, 0.2677, 0.03457, 0.2795, 0.02965, 0.2795, 0.02965, 0.2795, 0.02965, 0.2795, 0.02965, 0.2845, 0.01777, 0.2845, 0.01777, 0.2845, 0.01777, 0.2845, 0.01777, 0.2795, 0.005888, 0.2795, 0.005888, 0.2795, 0.005888, 0.2795, 0.005888, 0.2677, 0.0009667, 0.2677, 0.0009667, 0.2677, 0.0009667, 0.2677, 0.0009667, 0.2558, 0.005888, 0.2558, 0.005888, 0.2558, 0.005888, 0.2558, 0.005888, 0.2509, 0.01777, 0.2509, 0.01777, 0.2795, 0.02965, 0.2677, 0.03457, 0.2558, 0.02965, 0.2509, 0.01777, 0.2558, 0.005888, 0.2677, 0.0009667, 0.2795, 0.005888, 0.2845, 0.01777, 0.2509, 0.01777, 0.2509, 0.01777, 0.2558, 0.02965, 0.2558, 0.02965, 0.2558, 0.02965, 0.2558, 0.02965, 0.2677, 0.03457, 0.2677, 0.03457, 0.2677, 0.03457, 0.2795, 0.02965, 0.2845, 0.01777, 0.2795, 0.005888, 0.2677, 0.0009667, 0.2558, 0.005888, 0.2509, 0.01777, 0.2558, 0.02965, 0.1286, 0.9398, 0.1286, 0.9398, 0.1286, 0.9398, 0.1286, 0.9398, 0.1286, 0.9398, 0.1286, 0.9398, 0.1286, 0.9398, 0.1286, 0.9398, 0.1286, 0.9398, 0.1286, 0.9398, 0.1286, 0.9398, 0.1286, 0.9398, 0.1286, 0.9398, 0.1286, 0.9398, 0.1286, 0.9398, 0.1286, 0.9398, 0.1286, 0.9398, 0.1286, 0.9398, 0.1286, 0.9398, 0.1286, 0.9398, 0.1286, 0.9398, 0.1286, 0.9398, 0.1286, 0.9398, 0.1286, 0.9398, 0.1286, 0.9398, 0.1286, 0.9398, 0.1286, 0.9398, 0.1286, 0.9398, 0.1286, 0.9398, 0.1286, 0.9398, 0.1286, 0.9398, 0.1286, 0.9398, 0.1286, 0.9398, 0.1286, 0.9398, 0.1286, 0.9398, 0.1286, 0.9398, 0.1286, 0.9398, 0.1286, 0.9398, 0.1286, 0.9398, 0.1286, 0.9398, 0.1286, 0.9398, 0.1286, 0.9398, 0.1286, 0.9398, 0.1286, 0.9398, 0.1286, 0.9398, 0.1286, 0.9398, 0.1286, 0.9398, 0.1286, 0.9398, 0.1286, 0.9398, 0.1286, 0.9398, 0.1286, 0.9398, 0.1286, 0.9398, 0.1286, 0.9398, 0.1286, 0.9398, 0.1286, 0.9398, 0.1286, 0.9398, 0.1286, 0.9398, 0.1286, 0.9398, 0.1286, 0.9398, 0.1286, 0.9398, 0.1286, 0.9398, 0.1286, 0.9398, 0.1286, 0.9398, 0.1286, 0.9398, 0.1286, 0.9398, 0.1286, 0.9398, 0.1286, 0.9398, 0.1286, 0.9398, 0.1286, 0.9398, 0.1286, 0.9398, 0.1286, 0.9398, 0.1286, 0.9398, 0.1286, 0.9398, 0.1286, 0.9398, 0.1286, 0.9398, 0.1286, 0.9398, 0.1286, 0.9398, 0.1286, 0.9398, 0.1286, 0.9398, 0.1286, 0.9398, 0.1286, 0.9398, 0.1286, 0.9398, 0.1286, 0.9398, 0.1286, 0.9398, 0.1286, 0.9398, 0.1286, 0.9398, 0.1286, 0.9398, 0.1286, 0.9398, 0.1286, 0.9398, 0.1286, 0.9398, 0.1286, 0.9398, 0.1286, 0.9398, 0.1286, 0.9398, 0.1286, 0.9398, 0.1286, 0.9398, 0.1286, 0.9398, 0.1286, 0.9398, 0.1286, 0.9398, 0.1286, 0.9398, 0.1286, 0.9398, 0.1286, 0.9398, 0.1286, 0.9398, 0.1286, 0.9398, 0.1286, 0.9398, 0.1286, 0.9398, 0.1286, 0.9398, 0.1286, 0.9398, 0.1286, 0.9398, 0.1286, 0.9398, 0.1286, 0.9398, 0.1286, 0.9398, 0.1286, 0.9398, 0.1286, 0.9398, 0.1286, 0.9398, 0.1286, 0.9398, 0.1286, 0.9398, 0.1286, 0.9398, 0.1286, 0.9398, 0.1286, 0.9398, 0.1286, 0.9398, 0.1286, 0.9398, 0.1286, 0.9398, 0.1286, 0.9398, 0.1286, 0.9398, 0.1286, 0.9398, 0.1286, 0.9398, 0.1286, 0.9398, 0.1286, 0.9398, 0.1061, 0.495, 0.09529, 0.4972, 0.09529, 0.4933, 0.1047, 0.4915])
me_cylinder.materials.append(mat_atlas_2__completo)
me_cylinder.update()

# ---- objects
ob_cylinder_024 = bpy.data.objects.new('Cylinder.024', me_cylinder)

# ---- transforms, parenting, visibility, modifiers, constraints
ob_cylinder_024.location = (0.0, 0.0, 0.0)
ob_cylinder_024.scale = (1.082, 1.082, 1.082)

# ---- collection membership
col_collection.objects.link(ob_cylinder_024)

# ---- scene / render settings (as saved in the file)
scene.frame_start = 1; scene.frame_end = 20; scene.frame_set(10)
scene.render.engine = 'BLENDER_EEVEE_NEXT'
scene.cycles.sampling_pattern = 'TABULATED_SOBOL'
scene.cycles.use_light_tree = False
scene.view_settings.view_transform = 'Filmic'
bpy.context.view_layer.update()

# ---- added for rendering (the .blend has no active camera and no usable light): camera, sun
cam_auto = bpy.data.cameras.new('AutoCamera')
cam_auto.lens = 50.0
cam_auto.sensor_width = 36.0
cam_auto.clip_end = 1000.0
ob_auto_camera = bpy.data.objects.new('AutoCamera', cam_auto)
scene.collection.objects.link(ob_auto_camera)
ob_auto_camera.location = (3.29168, -5.03635, 3.42545)
ob_auto_camera.rotation_euler = (1.09748, -7.21219e-08, 0.694738)
scene.camera = ob_auto_camera
light_auto_sun = bpy.data.lights.new('AutoSun', 'SUN')
light_auto_sun.energy = 3.0
light_auto_sun.angle = 0.0523599
ob_auto_sun = bpy.data.objects.new('AutoSun', light_auto_sun)
scene.collection.objects.link(ob_auto_sun)
ob_auto_sun.rotation_euler = (0.872665, 0.174533, 0.523599)
bpy.context.view_layer.update()
